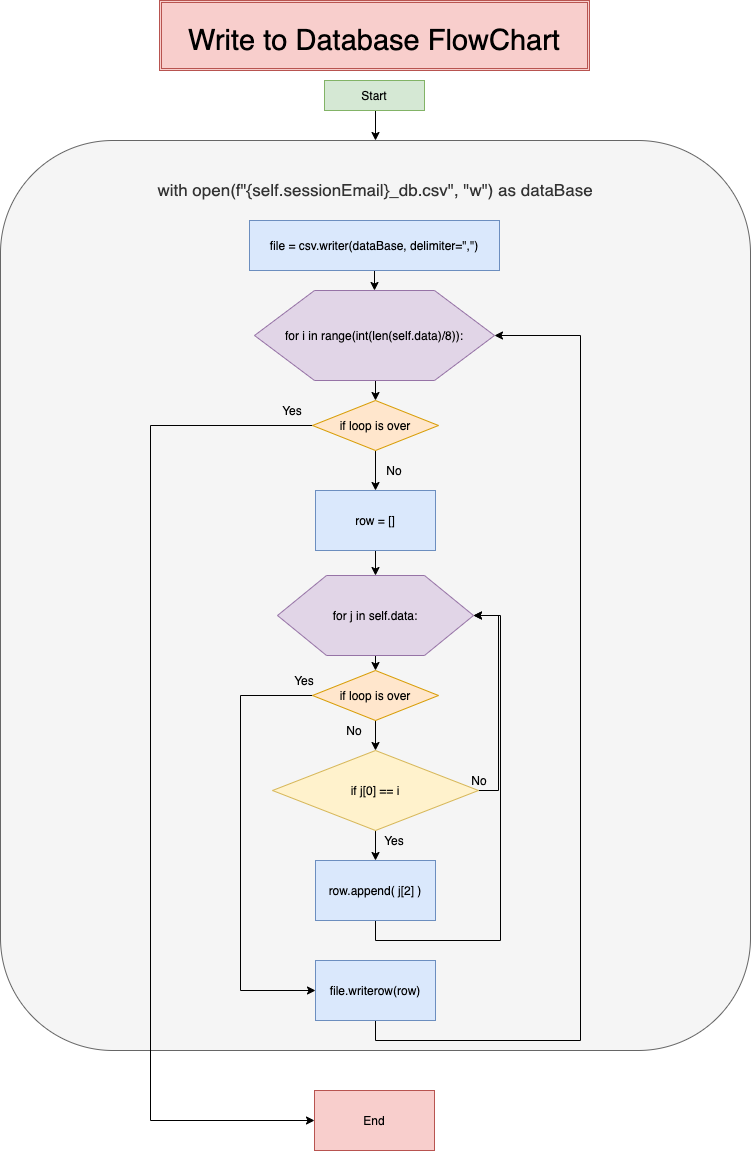

The diagram above was exported from draw.io. Its source (the exported page's mxGraphModel, read from the mxfile embedded in the PNG):
<mxGraphModel dx="1426" dy="722" grid="1" gridSize="10" guides="1" tooltips="1" connect="1" arrows="1" fold="1" page="1" pageScale="1" pageWidth="827" pageHeight="1169" math="0" shadow="0">
  <root>
    <mxCell id="WIyWlLk6GJQsqaUBKTNV-0" />
    <mxCell id="WIyWlLk6GJQsqaUBKTNV-1" parent="WIyWlLk6GJQsqaUBKTNV-0" />
    <mxCell id="PGyNZjEiDkDVmrpHU-wU-36" value="" style="shape=ext;double=1;rounded=0;whiteSpace=wrap;html=1;fillColor=#f8cecc;strokeColor=#b85450;" vertex="1" parent="WIyWlLk6GJQsqaUBKTNV-1">
      <mxGeometry x="199" y="10" width="430" height="70" as="geometry" />
    </mxCell>
    <mxCell id="PGyNZjEiDkDVmrpHU-wU-0" value="&lt;font style=&quot;font-size: 29px&quot;&gt;Write to Database FlowChart&lt;/font&gt;" style="text;html=1;strokeColor=none;fillColor=none;align=center;verticalAlign=middle;whiteSpace=wrap;rounded=0;" vertex="1" parent="WIyWlLk6GJQsqaUBKTNV-1">
      <mxGeometry x="199" y="30" width="430" height="40" as="geometry" />
    </mxCell>
    <mxCell id="PGyNZjEiDkDVmrpHU-wU-13" style="edgeStyle=orthogonalEdgeStyle;rounded=0;orthogonalLoop=1;jettySize=auto;html=1;exitX=0.5;exitY=1;exitDx=0;exitDy=0;entryX=0.5;entryY=0;entryDx=0;entryDy=0;" edge="1" parent="WIyWlLk6GJQsqaUBKTNV-1" source="PGyNZjEiDkDVmrpHU-wU-1" target="PGyNZjEiDkDVmrpHU-wU-2">
      <mxGeometry relative="1" as="geometry" />
    </mxCell>
    <mxCell id="PGyNZjEiDkDVmrpHU-wU-1" value="Start" style="rounded=0;whiteSpace=wrap;html=1;fillColor=#d5e8d4;strokeColor=#82b366;" vertex="1" parent="WIyWlLk6GJQsqaUBKTNV-1">
      <mxGeometry x="364" y="90" width="100" height="30" as="geometry" />
    </mxCell>
    <mxCell id="PGyNZjEiDkDVmrpHU-wU-2" value="&lt;font style=&quot;font-size: 17px&quot;&gt;with open(f&quot;{self.sessionEmail}_db.csv&quot;, &quot;w&quot;) as dataBase&lt;/font&gt;&lt;br&gt;&lt;br&gt;&lt;br&gt;&lt;br&gt;&lt;br&gt;&lt;br&gt;&lt;br&gt;&lt;br&gt;&lt;br&gt;&lt;br&gt;&lt;br&gt;&lt;br&gt;&lt;br&gt;&lt;br&gt;&lt;br&gt;&lt;br&gt;&lt;br&gt;&lt;br&gt;&lt;br&gt;&lt;br&gt;&lt;br&gt;&lt;br&gt;&lt;br&gt;&lt;br&gt;&lt;br&gt;&lt;br&gt;&lt;br&gt;&lt;br&gt;&lt;br&gt;&lt;br&gt;&lt;br&gt;&lt;br&gt;&lt;br&gt;&lt;br&gt;&lt;br&gt;&lt;br&gt;&lt;br&gt;&lt;br&gt;&lt;br&gt;&lt;br&gt;&lt;br&gt;&lt;br&gt;&lt;br&gt;&lt;br&gt;&lt;br&gt;&lt;br&gt;&lt;br&gt;&lt;br&gt;&lt;br&gt;&lt;br&gt;&lt;br&gt;&lt;br&gt;&lt;br&gt;&lt;br&gt;&lt;br&gt;&lt;br&gt;&lt;br&gt;&lt;br&gt;&lt;br&gt;" style="rounded=1;whiteSpace=wrap;html=1;fillColor=#f5f5f5;strokeColor=#666666;fontColor=#333333;" vertex="1" parent="WIyWlLk6GJQsqaUBKTNV-1">
      <mxGeometry x="40" y="150" width="750" height="910" as="geometry" />
    </mxCell>
    <mxCell id="PGyNZjEiDkDVmrpHU-wU-14" style="edgeStyle=orthogonalEdgeStyle;rounded=0;orthogonalLoop=1;jettySize=auto;html=1;exitX=0.5;exitY=1;exitDx=0;exitDy=0;entryX=0.5;entryY=0;entryDx=0;entryDy=0;" edge="1" parent="WIyWlLk6GJQsqaUBKTNV-1" source="PGyNZjEiDkDVmrpHU-wU-3" target="PGyNZjEiDkDVmrpHU-wU-4">
      <mxGeometry relative="1" as="geometry" />
    </mxCell>
    <mxCell id="PGyNZjEiDkDVmrpHU-wU-3" value="file = csv.writer(dataBase, delimiter=&quot;,&quot;)" style="rounded=0;whiteSpace=wrap;html=1;fillColor=#dae8fc;strokeColor=#6c8ebf;" vertex="1" parent="WIyWlLk6GJQsqaUBKTNV-1">
      <mxGeometry x="289" y="230" width="250" height="50" as="geometry" />
    </mxCell>
    <mxCell id="PGyNZjEiDkDVmrpHU-wU-15" style="edgeStyle=orthogonalEdgeStyle;rounded=0;orthogonalLoop=1;jettySize=auto;html=1;exitX=0.5;exitY=1;exitDx=0;exitDy=0;entryX=0.5;entryY=0;entryDx=0;entryDy=0;" edge="1" parent="WIyWlLk6GJQsqaUBKTNV-1" source="PGyNZjEiDkDVmrpHU-wU-4" target="PGyNZjEiDkDVmrpHU-wU-7">
      <mxGeometry relative="1" as="geometry" />
    </mxCell>
    <mxCell id="PGyNZjEiDkDVmrpHU-wU-4" value="for i in range(int(len(self.data)/8)):" style="shape=hexagon;perimeter=hexagonPerimeter2;whiteSpace=wrap;html=1;fillColor=#e1d5e7;strokeColor=#9673a6;" vertex="1" parent="WIyWlLk6GJQsqaUBKTNV-1">
      <mxGeometry x="294" y="300" width="240" height="90" as="geometry" />
    </mxCell>
    <mxCell id="PGyNZjEiDkDVmrpHU-wU-20" style="edgeStyle=orthogonalEdgeStyle;rounded=0;orthogonalLoop=1;jettySize=auto;html=1;exitX=0.5;exitY=1;exitDx=0;exitDy=0;entryX=0.5;entryY=0;entryDx=0;entryDy=0;" edge="1" parent="WIyWlLk6GJQsqaUBKTNV-1" source="PGyNZjEiDkDVmrpHU-wU-5" target="PGyNZjEiDkDVmrpHU-wU-6">
      <mxGeometry relative="1" as="geometry" />
    </mxCell>
    <mxCell id="PGyNZjEiDkDVmrpHU-wU-5" value="row = []" style="rounded=0;whiteSpace=wrap;html=1;fillColor=#dae8fc;strokeColor=#6c8ebf;" vertex="1" parent="WIyWlLk6GJQsqaUBKTNV-1">
      <mxGeometry x="355" y="500" width="120" height="60" as="geometry" />
    </mxCell>
    <mxCell id="PGyNZjEiDkDVmrpHU-wU-21" style="edgeStyle=orthogonalEdgeStyle;rounded=0;orthogonalLoop=1;jettySize=auto;html=1;exitX=0.5;exitY=1;exitDx=0;exitDy=0;entryX=0.5;entryY=0;entryDx=0;entryDy=0;" edge="1" parent="WIyWlLk6GJQsqaUBKTNV-1" source="PGyNZjEiDkDVmrpHU-wU-6" target="PGyNZjEiDkDVmrpHU-wU-9">
      <mxGeometry relative="1" as="geometry" />
    </mxCell>
    <mxCell id="PGyNZjEiDkDVmrpHU-wU-6" value="for j in self.data:" style="shape=hexagon;perimeter=hexagonPerimeter2;whiteSpace=wrap;html=1;fillColor=#e1d5e7;strokeColor=#9673a6;" vertex="1" parent="WIyWlLk6GJQsqaUBKTNV-1">
      <mxGeometry x="317" y="585" width="196" height="80" as="geometry" />
    </mxCell>
    <mxCell id="PGyNZjEiDkDVmrpHU-wU-18" style="edgeStyle=orthogonalEdgeStyle;rounded=0;orthogonalLoop=1;jettySize=auto;html=1;exitX=0;exitY=0.5;exitDx=0;exitDy=0;entryX=0;entryY=0.5;entryDx=0;entryDy=0;" edge="1" parent="WIyWlLk6GJQsqaUBKTNV-1" source="PGyNZjEiDkDVmrpHU-wU-7" target="PGyNZjEiDkDVmrpHU-wU-17">
      <mxGeometry relative="1" as="geometry">
        <Array as="points">
          <mxPoint x="190" y="435" />
          <mxPoint x="190" y="1130" />
        </Array>
      </mxGeometry>
    </mxCell>
    <mxCell id="PGyNZjEiDkDVmrpHU-wU-19" style="edgeStyle=orthogonalEdgeStyle;rounded=0;orthogonalLoop=1;jettySize=auto;html=1;exitX=0.5;exitY=1;exitDx=0;exitDy=0;entryX=0.5;entryY=0;entryDx=0;entryDy=0;" edge="1" parent="WIyWlLk6GJQsqaUBKTNV-1" source="PGyNZjEiDkDVmrpHU-wU-7" target="PGyNZjEiDkDVmrpHU-wU-5">
      <mxGeometry relative="1" as="geometry" />
    </mxCell>
    <mxCell id="PGyNZjEiDkDVmrpHU-wU-7" value="if loop is over" style="rhombus;whiteSpace=wrap;html=1;fillColor=#ffe6cc;strokeColor=#d79b00;" vertex="1" parent="WIyWlLk6GJQsqaUBKTNV-1">
      <mxGeometry x="352" y="410" width="126" height="50" as="geometry" />
    </mxCell>
    <mxCell id="PGyNZjEiDkDVmrpHU-wU-22" style="edgeStyle=orthogonalEdgeStyle;rounded=0;orthogonalLoop=1;jettySize=auto;html=1;exitX=0;exitY=0.5;exitDx=0;exitDy=0;entryX=0;entryY=0.5;entryDx=0;entryDy=0;" edge="1" parent="WIyWlLk6GJQsqaUBKTNV-1" source="PGyNZjEiDkDVmrpHU-wU-9" target="PGyNZjEiDkDVmrpHU-wU-12">
      <mxGeometry relative="1" as="geometry">
        <Array as="points">
          <mxPoint x="280" y="705" />
          <mxPoint x="280" y="1000" />
        </Array>
      </mxGeometry>
    </mxCell>
    <mxCell id="PGyNZjEiDkDVmrpHU-wU-24" style="edgeStyle=orthogonalEdgeStyle;rounded=0;orthogonalLoop=1;jettySize=auto;html=1;exitX=0.5;exitY=1;exitDx=0;exitDy=0;entryX=0.5;entryY=0;entryDx=0;entryDy=0;" edge="1" parent="WIyWlLk6GJQsqaUBKTNV-1" source="PGyNZjEiDkDVmrpHU-wU-9" target="PGyNZjEiDkDVmrpHU-wU-10">
      <mxGeometry relative="1" as="geometry" />
    </mxCell>
    <mxCell id="PGyNZjEiDkDVmrpHU-wU-9" value="if loop is over" style="rhombus;whiteSpace=wrap;html=1;fillColor=#ffe6cc;strokeColor=#d79b00;" vertex="1" parent="WIyWlLk6GJQsqaUBKTNV-1">
      <mxGeometry x="352" y="680" width="126" height="50" as="geometry" />
    </mxCell>
    <mxCell id="PGyNZjEiDkDVmrpHU-wU-25" style="edgeStyle=orthogonalEdgeStyle;rounded=0;orthogonalLoop=1;jettySize=auto;html=1;exitX=0.5;exitY=1;exitDx=0;exitDy=0;entryX=0.5;entryY=0;entryDx=0;entryDy=0;" edge="1" parent="WIyWlLk6GJQsqaUBKTNV-1" source="PGyNZjEiDkDVmrpHU-wU-10" target="PGyNZjEiDkDVmrpHU-wU-11">
      <mxGeometry relative="1" as="geometry" />
    </mxCell>
    <mxCell id="PGyNZjEiDkDVmrpHU-wU-26" style="edgeStyle=orthogonalEdgeStyle;rounded=0;orthogonalLoop=1;jettySize=auto;html=1;exitX=1;exitY=0.5;exitDx=0;exitDy=0;entryX=1;entryY=0.5;entryDx=0;entryDy=0;" edge="1" parent="WIyWlLk6GJQsqaUBKTNV-1" source="PGyNZjEiDkDVmrpHU-wU-10" target="PGyNZjEiDkDVmrpHU-wU-6">
      <mxGeometry relative="1" as="geometry" />
    </mxCell>
    <mxCell id="PGyNZjEiDkDVmrpHU-wU-10" value="if j[0] == i" style="rhombus;whiteSpace=wrap;html=1;fillColor=#fff2cc;strokeColor=#d6b656;" vertex="1" parent="WIyWlLk6GJQsqaUBKTNV-1">
      <mxGeometry x="312" y="760" width="206" height="80" as="geometry" />
    </mxCell>
    <mxCell id="PGyNZjEiDkDVmrpHU-wU-27" style="edgeStyle=orthogonalEdgeStyle;rounded=0;orthogonalLoop=1;jettySize=auto;html=1;exitX=0.5;exitY=1;exitDx=0;exitDy=0;entryX=1;entryY=0.5;entryDx=0;entryDy=0;" edge="1" parent="WIyWlLk6GJQsqaUBKTNV-1" source="PGyNZjEiDkDVmrpHU-wU-11" target="PGyNZjEiDkDVmrpHU-wU-6">
      <mxGeometry relative="1" as="geometry">
        <mxPoint x="540" y="800" as="targetPoint" />
        <Array as="points">
          <mxPoint x="415" y="950" />
          <mxPoint x="540" y="950" />
          <mxPoint x="540" y="625" />
        </Array>
      </mxGeometry>
    </mxCell>
    <mxCell id="PGyNZjEiDkDVmrpHU-wU-11" value="row.append( j[2] )" style="rounded=0;whiteSpace=wrap;html=1;fillColor=#dae8fc;strokeColor=#6c8ebf;" vertex="1" parent="WIyWlLk6GJQsqaUBKTNV-1">
      <mxGeometry x="355" y="870" width="120" height="60" as="geometry" />
    </mxCell>
    <mxCell id="PGyNZjEiDkDVmrpHU-wU-23" style="edgeStyle=orthogonalEdgeStyle;rounded=0;orthogonalLoop=1;jettySize=auto;html=1;exitX=0.5;exitY=1;exitDx=0;exitDy=0;entryX=1;entryY=0.5;entryDx=0;entryDy=0;" edge="1" parent="WIyWlLk6GJQsqaUBKTNV-1" source="PGyNZjEiDkDVmrpHU-wU-12" target="PGyNZjEiDkDVmrpHU-wU-4">
      <mxGeometry relative="1" as="geometry">
        <Array as="points">
          <mxPoint x="415" y="1050" />
          <mxPoint x="620" y="1050" />
          <mxPoint x="620" y="345" />
        </Array>
      </mxGeometry>
    </mxCell>
    <mxCell id="PGyNZjEiDkDVmrpHU-wU-12" value="file.writerow(row)" style="rounded=0;whiteSpace=wrap;html=1;fillColor=#dae8fc;strokeColor=#6c8ebf;" vertex="1" parent="WIyWlLk6GJQsqaUBKTNV-1">
      <mxGeometry x="355" y="970" width="120" height="60" as="geometry" />
    </mxCell>
    <mxCell id="PGyNZjEiDkDVmrpHU-wU-17" value="End" style="rounded=0;whiteSpace=wrap;html=1;fillColor=#f8cecc;strokeColor=#b85450;" vertex="1" parent="WIyWlLk6GJQsqaUBKTNV-1">
      <mxGeometry x="354" y="1100" width="120" height="60" as="geometry" />
    </mxCell>
    <mxCell id="PGyNZjEiDkDVmrpHU-wU-28" value="Yes" style="text;html=1;strokeColor=none;fillColor=none;align=center;verticalAlign=middle;whiteSpace=wrap;rounded=0;" vertex="1" parent="WIyWlLk6GJQsqaUBKTNV-1">
      <mxGeometry x="312" y="410" width="40" height="20" as="geometry" />
    </mxCell>
    <mxCell id="PGyNZjEiDkDVmrpHU-wU-29" value="Yes" style="text;html=1;strokeColor=none;fillColor=none;align=center;verticalAlign=middle;whiteSpace=wrap;rounded=0;" vertex="1" parent="WIyWlLk6GJQsqaUBKTNV-1">
      <mxGeometry x="324" y="680" width="40" height="20" as="geometry" />
    </mxCell>
    <mxCell id="PGyNZjEiDkDVmrpHU-wU-30" value="Yes" style="text;html=1;strokeColor=none;fillColor=none;align=center;verticalAlign=middle;whiteSpace=wrap;rounded=0;" vertex="1" parent="WIyWlLk6GJQsqaUBKTNV-1">
      <mxGeometry x="414" y="840" width="40" height="20" as="geometry" />
    </mxCell>
    <mxCell id="PGyNZjEiDkDVmrpHU-wU-31" value="No" style="text;html=1;strokeColor=none;fillColor=none;align=center;verticalAlign=middle;whiteSpace=wrap;rounded=0;" vertex="1" parent="WIyWlLk6GJQsqaUBKTNV-1">
      <mxGeometry x="374" y="730" width="40" height="20" as="geometry" />
    </mxCell>
    <mxCell id="PGyNZjEiDkDVmrpHU-wU-34" value="No" style="text;html=1;strokeColor=none;fillColor=none;align=center;verticalAlign=middle;whiteSpace=wrap;rounded=0;" vertex="1" parent="WIyWlLk6GJQsqaUBKTNV-1">
      <mxGeometry x="499" y="780" width="40" height="20" as="geometry" />
    </mxCell>
    <mxCell id="PGyNZjEiDkDVmrpHU-wU-35" value="No" style="text;html=1;strokeColor=none;fillColor=none;align=center;verticalAlign=middle;whiteSpace=wrap;rounded=0;" vertex="1" parent="WIyWlLk6GJQsqaUBKTNV-1">
      <mxGeometry x="414" y="470" width="40" height="20" as="geometry" />
    </mxCell>
  </root>
</mxGraphModel>